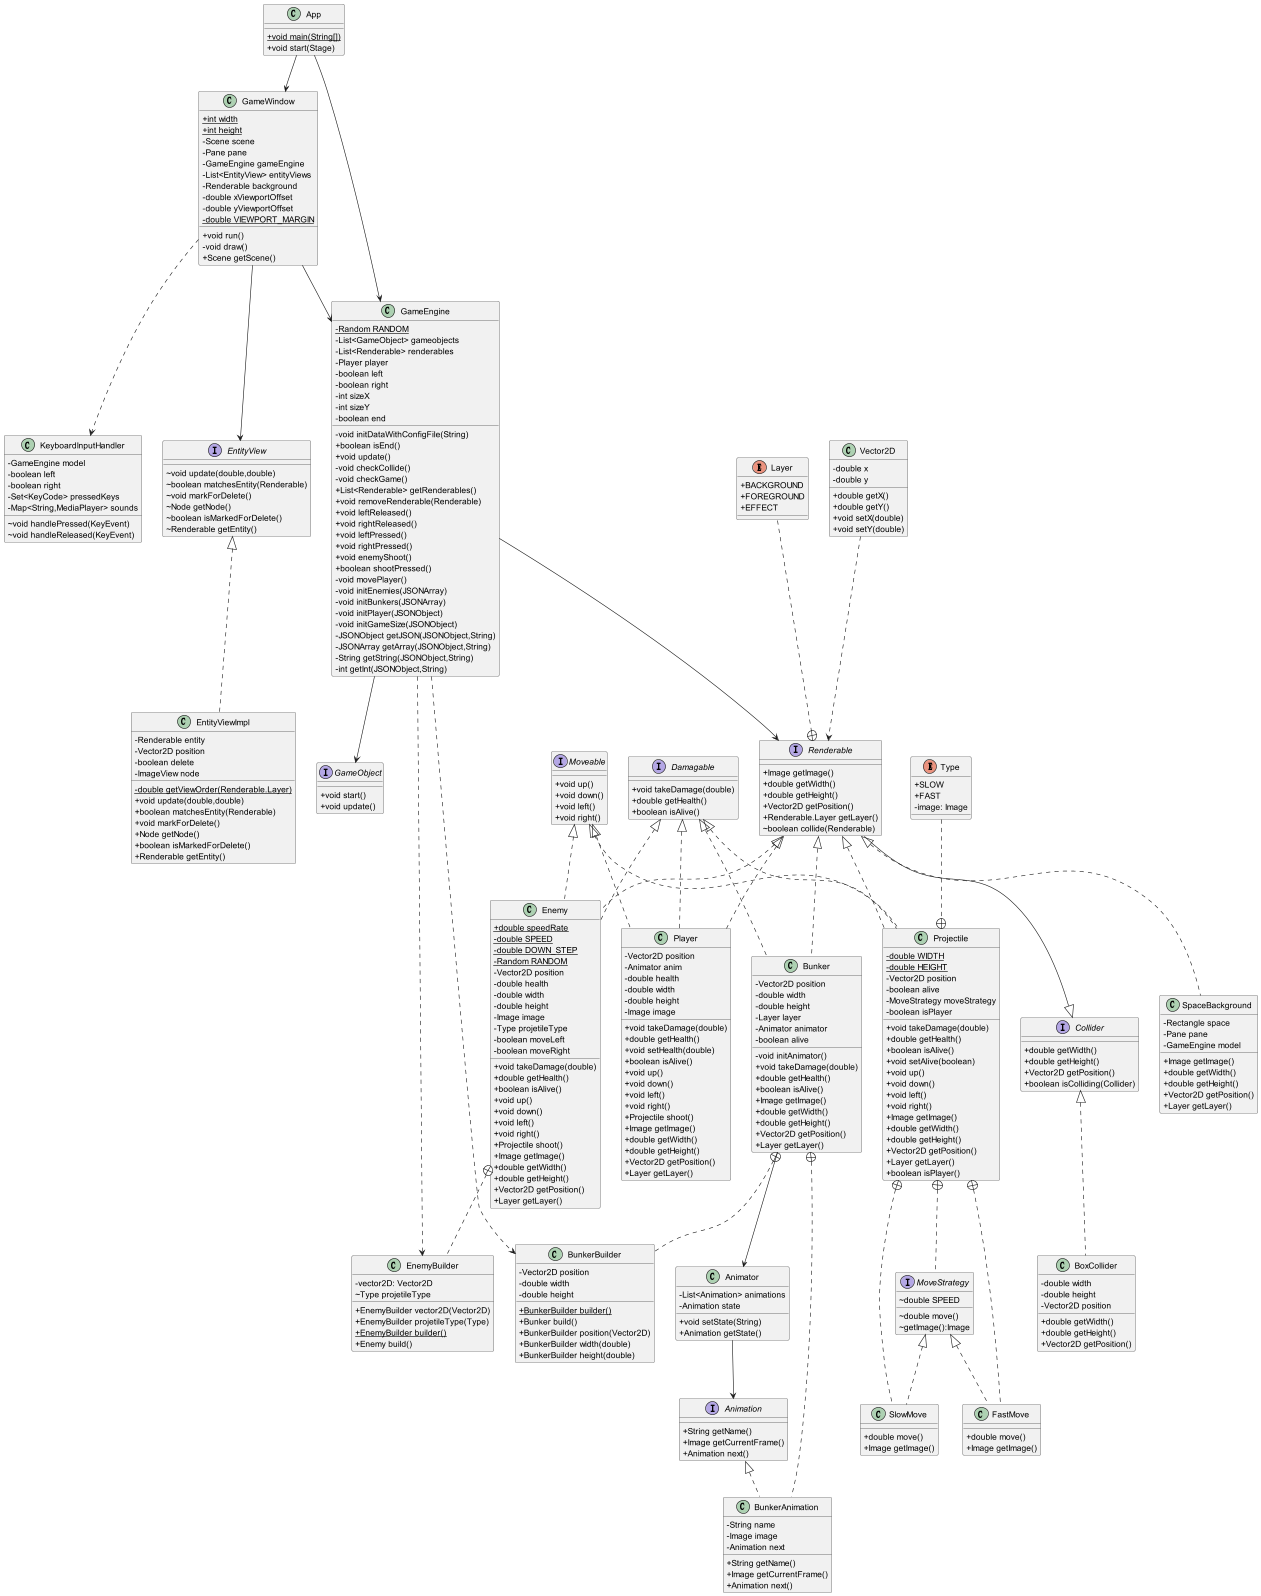

The diagram above was rendered by PlantUML. Its source (embedded in the PNG):
@startuml
skinparam classAttributeIconSize 0

class EntityViewImpl {
- Renderable entity
- Vector2D position
- boolean delete
- ImageView node
- {static} double getViewOrder(Renderable.Layer)
+ void update(double,double)
+ boolean matchesEntity(Renderable)
+ void markForDelete()
+ Node getNode()
+ boolean isMarkedForDelete()
+ Renderable getEntity()
}
class Player {
- Vector2D position
- Animator anim
- double health
- double width
- double height
- Image image
+ void takeDamage(double)
+ double getHealth()
+ void setHealth(double)
+ boolean isAlive()
+ void up()
+ void down()
+ void left()
+ void right()
+ Projectile shoot()
+ Image getImage()
+ double getWidth()
+ double getHeight()
+ Vector2D getPosition()
+ Layer getLayer()
}
class Projectile {
- {static} double WIDTH
- {static} double HEIGHT
- Vector2D position
- boolean alive
- MoveStrategy moveStrategy
- boolean isPlayer
+ void takeDamage(double)
+ double getHealth()
+ boolean isAlive()
+ void setAlive(boolean)
+ void up()
+ void down()
+ void left()
+ void right()
+ Image getImage()
+ double getWidth()
+ double getHeight()
+ Vector2D getPosition()
+ Layer getLayer()
+ boolean isPlayer()
}
enum Type {
+  SLOW
+  FAST
-  image: Image
}
interface MoveStrategy {
~ double SPEED
~ double move()
~ getImage():Image
}
class FastMove {
+ double move()
+ Image getImage()
}
class SlowMove {
+ double move()
+ Image getImage()
}
class Vector2D {
- double x
- double y
+ double getX()
+ double getY()
+ void setX(double)
+ void setY(double)
}
interface GameObject {
+ void start()
+ void update()
}
class Enemy {
+ {static} double speedRate
- {static} double SPEED
- {static} double DOWN_STEP
- {static} Random RANDOM
- Vector2D position
- double health
- double width
- double height
- Image image
- Type projetileType
- boolean moveLeft
- boolean moveRight
+ void takeDamage(double)
+ double getHealth()
+ boolean isAlive()
+ void up()
+ void down()
+ void left()
+ void right()
+ Projectile shoot()
+ Image getImage()
+ double getWidth()
+ double getHeight()
+ Vector2D getPosition()
+ Layer getLayer()
}
class EnemyBuilder {
- vector2D: Vector2D
~ Type projetileType
+ EnemyBuilder vector2D(Vector2D)
+ EnemyBuilder projetileType(Type)
+ {static} EnemyBuilder builder()
+ Enemy build()
}
class Bunker {
- Vector2D position
- double width
- double height
- Layer layer
- Animator animator
- boolean alive
- void initAnimator()
+ void takeDamage(double)
+ double getHealth()
+ boolean isAlive()
+ Image getImage()
+ double getWidth()
+ double getHeight()
+ Vector2D getPosition()
+ Layer getLayer()
}
class BunkerAnimation {
- String name
- Image image
- Animation next
+ String getName()
+ Image getCurrentFrame()
+ Animation next()
}
class  BunkerBuilder {
- Vector2D position
- double width
- double height
+ {static} BunkerBuilder builder()
+ Bunker build()
+ BunkerBuilder position(Vector2D)
+ BunkerBuilder width(double)
+ BunkerBuilder height(double)
}
class Animator {
- List<Animation> animations
- Animation state
+ void setState(String)
+ Animation getState()
}
class GameEngine {
- {static} Random RANDOM
- List<GameObject> gameobjects
- List<Renderable> renderables
- Player player
- boolean left
- boolean right
- int sizeX
- int sizeY
- boolean end
- void initDataWithConfigFile(String)
+ boolean isEnd()
+ void update()
- void checkCollide()
- void checkGame()
+ List<Renderable> getRenderables()
+ void removeRenderable(Renderable)
+ void leftReleased()
+ void rightReleased()
+ void leftPressed()
+ void rightPressed()
+ void enemyShoot()
+ boolean shootPressed()
- void movePlayer()
- void initEnemies(JSONArray)
- void initBunkers(JSONArray)
- void initPlayer(JSONObject)
- void initGameSize(JSONObject)
- JSONObject getJSON(JSONObject,String)
- JSONArray getArray(JSONObject,String)
- String getString(JSONObject,String)
- int getInt(JSONObject,String)
}
class SpaceBackground {
- Rectangle space
- Pane pane
- GameEngine model
+ Image getImage()
+ double getWidth()
+ double getHeight()
+ Vector2D getPosition()
+ Layer getLayer()
}
class App {
+ {static} void main(String[])
+ void start(Stage)
}
class BoxCollider {
- double width
- double height
- Vector2D position
+ double getWidth()
+ double getHeight()
+ Vector2D getPosition()
}
class KeyboardInputHandler {
- GameEngine model
- boolean left
- boolean right
- Set<KeyCode> pressedKeys
- Map<String,MediaPlayer> sounds
~ void handlePressed(KeyEvent)
~ void handleReleased(KeyEvent)
}
interface Renderable {
+ Image getImage()
+ double getWidth()
+ double getHeight()
+ Vector2D getPosition()
+ Renderable.Layer getLayer()
~ boolean collide(Renderable)
}
enum Layer {
+  BACKGROUND
+  FOREGROUND
+  EFFECT
}
interface Collider {
+ double getWidth()
+ double getHeight()
+ Vector2D getPosition()
+ boolean isColliding(Collider)
}
class GameWindow {
+ {static} int width
+ {static} int height
- Scene scene
- Pane pane
- GameEngine gameEngine
- List<EntityView> entityViews
- Renderable background
- double xViewportOffset
- double yViewportOffset
- {static} double VIEWPORT_MARGIN
+ void run()
- void draw()
+ Scene getScene()
}
interface Animation {
+ String getName()
+ Image getCurrentFrame()
+ Animation next()
}
interface Damagable {
+ void takeDamage(double)
+ double getHealth()
+ boolean isAlive()
}
interface Moveable {
+ void up()
+ void down()
+ void left()
+ void right()
}
interface EntityView {
~ void update(double,double)
~ boolean matchesEntity(Renderable)
~ void markForDelete()
~ Node getNode()
~ boolean isMarkedForDelete()
~ Renderable getEntity()
}


EntityView <|.. EntityViewImpl
Moveable <|.. Player
Damagable <|.. Player
Renderable <|.. Player
Moveable <|.. Projectile
Damagable <|.. Projectile
Renderable <|.. Projectile
Projectile +.. MoveStrategy
Projectile +.. FastMove
MoveStrategy <|.. FastMove
Projectile +.. SlowMove
MoveStrategy <|.. SlowMove
Moveable <|.. Enemy
Damagable <|.. Enemy
Renderable <|.. Enemy
Enemy +.. EnemyBuilder
Damagable <|.. Bunker
Renderable <|.. Bunker
Bunker +.. BunkerAnimation
Animation <|.. BunkerAnimation
Bunker +.. BunkerBuilder
Renderable <|.. SpaceBackground
Collider <|.. BoxCollider

GameEngine ..> EnemyBuilder
GameEngine ..> BunkerBuilder
GameEngine --> GameObject
GameEngine --> Renderable

GameWindow --> GameEngine
GameWindow --> EntityView
GameWindow ..> KeyboardInputHandler

 Bunker --> Animator
 Animator --> Animation
 
Renderable --|> Collider


 
App --> GameEngine
App --> GameWindow

Type ..+ Projectile

Vector2D ..> Renderable
Layer ..+ Renderable
@enduml